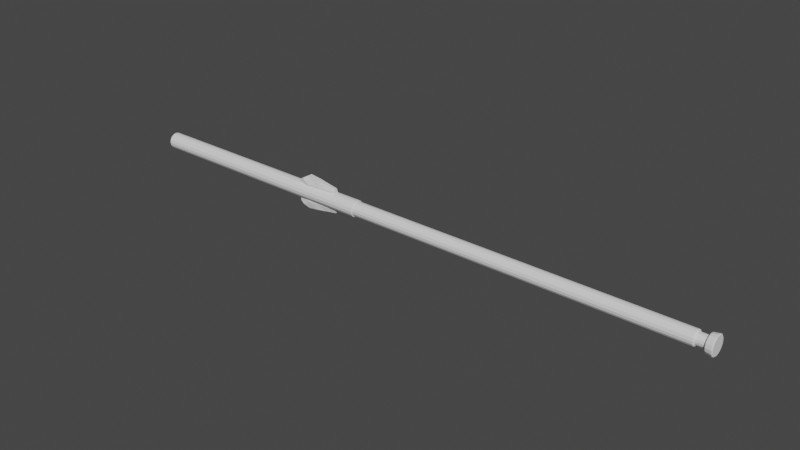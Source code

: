 # Source: grindermk4.blend  (saved by Blender 3.3.6; exported with 4.5.12 LTS)
import bpy
from mathutils import Matrix  # noqa: F401  (used for matrix-valued properties, if any)

bpy.ops.wm.read_factory_settings(use_empty=True)
scene = bpy.context.scene
scene.name = 'Scene'

# ---- collections
col_collection = bpy.data.collections.new('Collection'); scene.collection.children.link(col_collection)

# ---- world
world_world = bpy.data.worlds.new('World'); scene.world = world_world
world_world.use_nodes = True; world_world.node_tree.nodes.clear()
_N = world_world.node_tree.nodes; _L = world_world.node_tree.links
n0 = _N.new('ShaderNodeOutputWorld'); n0.name = 'World Output'; n0.location = (300, 300)
n1 = _N.new('ShaderNodeBackground'); n1.name = 'Background'; n1.location = (10, 300)
n1.inputs[0].default_value = (0.05088, 0.05088, 0.05088, 1.0)
_L.new(n1.outputs[0], n0.inputs[0])
n0.is_active_output = True
world_world.color = (0.05088, 0.05088, 0.05088)
world_world.use_sun_shadow = False
world_world.sun_shadow_jitter_overblur = 0.0

# ---- meshes
me_cylinder = bpy.data.meshes.new('Cylinder')
me_cylinder.from_pydata([(0.0, 1.0, -1.0), (-8.96e-09, 0.8863, 1.005), (0.3827, 0.9239, -1.0), (0.3392, 0.8189, 1.005), (0.7071, 0.7071, -1.0), (0.6267, 0.6267, 1.005), (0.9239, 0.3827, -1.0), (0.8189, 0.3392, 1.005), (1.0, 0.0, -1.0), (0.8863, 1.266e-09, 1.005), (0.9239, -0.3827, -1.0), (0.8189, -0.3392, 1.005), (0.7071, -0.7071, -1.0), (0.6267, -0.6267, 1.005), (0.3827, -0.9239, -1.0), (0.3392, -0.8189, 1.005), (0.0, -1.0, -1.0), (-8.96e-09, -0.8863, 1.005), (-0.3827, -0.9239, -1.0), (-0.3392, -0.8189, 1.005), (-0.7071, -0.7071, -1.0), (-0.6267, -0.6267, 1.005), (-0.9239, -0.3827, -1.0), (-0.8189, -0.3392, 1.005), (-1.0, 0.0, -1.0), (-0.8863, 1.266e-09, 1.005), (-0.9239, 0.3827, -1.0), (-0.8189, 0.3392, 1.005), (-0.7071, 0.7071, -1.0), (-0.6267, 0.6267, 1.005), (-0.3827, 0.9239, -1.0), (-0.3392, 0.8189, 1.005), (0.3827, 0.9239, 1.0), (0.0, 1.0, 1.0), (0.7071, 0.7071, 1.0), (0.9239, 0.3827, 1.0), (1.0, 0.0, 1.0), (0.9239, -0.3827, 1.0), (0.7071, -0.7071, 1.0), (0.3827, -0.9239, 1.0), (0.0, -1.0, 1.0), (-0.3827, -0.9239, 1.0), (-0.7071, -0.7071, 1.0), (-0.9239, -0.3827, 1.0), (-1.0, 0.0, 1.0), (-0.9239, 0.3827, 1.0), (-0.7071, 0.7071, 1.0), (-0.3827, 0.9239, 1.0)], [], [(0, 33, 32, 2), (2, 32, 34, 4), (4, 34, 35, 6), (6, 35, 36, 8), (8, 36, 37, 10), (10, 37, 38, 12), (12, 38, 39, 14), (14, 39, 40, 16), (16, 40, 41, 18), (18, 41, 42, 20), (20, 42, 43, 22), (22, 43, 44, 24), (24, 44, 45, 26), (26, 45, 46, 28), (3, 1, 31, 29, 27, 25, 23, 21, 19, 17, 15, 13, 11, 9, 7, 5), (28, 46, 47, 30), (30, 47, 33, 0), (0, 2, 4, 6, 8, 10, 12, 14, 16, 18, 20, 22, 24, 26, 28, 30), (1, 3, 32, 33), (3, 5, 34, 32), (5, 7, 35, 34), (7, 9, 36, 35), (9, 11, 37, 36), (11, 13, 38, 37), (13, 15, 39, 38), (15, 17, 40, 39), (17, 19, 41, 40), (19, 21, 42, 41), (21, 23, 43, 42), (23, 25, 44, 43), (25, 27, 45, 44), (27, 29, 46, 45), (29, 31, 47, 46), (31, 1, 33, 47)])
_uv = me_cylinder.uv_layers.new(name='UVMap')
_uv.uv.foreach_set('vector', [1.0, 0.5, 1.0, 1.0, 0.9375, 1.0, 0.9375, 0.5, 0.9375, 0.5, 0.9375, 1.0, 0.875, 1.0, 0.875, 0.5, 0.875, 0.5, 0.875, 1.0, 0.8125, 1.0, 0.8125, 0.5, 0.8125, 0.5, 0.8125, 1.0, 0.75, 1.0, 0.75, 0.5, 0.75, 0.5, 0.75, 1.0, 0.6875, 1.0, 0.6875, 0.5, 0.6875, 0.5, 0.6875, 1.0, 0.625, 1.0, 0.625, 0.5, 0.625, 0.5, 0.625, 1.0, 0.5625, 1.0, 0.5625, 0.5, 0.5625, 0.5, 0.5625, 1.0, 0.5, 1.0, 0.5, 0.5, 0.5, 0.5, 0.5, 1.0, 0.4375, 1.0, 0.4375, 0.5, 0.4375, 0.5, 0.4375, 1.0, 0.375, 1.0, 0.375, 0.5, 0.375, 0.5, 0.375, 1.0, 0.3125, 1.0, 0.3125, 0.5, 0.3125, 0.5, 0.3125, 1.0, 0.25, 1.0, 0.25, 0.5, 0.25, 0.5, 0.25, 1.0, 0.1875, 1.0, 0.1875, 0.5, 0.1875, 0.5, 0.1875, 1.0, 0.125, 1.0, 0.125, 0.5, 0.341, 0.4698, 0.25, 0.4879, 0.159, 0.4698, 0.08179, 0.4182, 0.03023, 0.341, 0.01212, 0.25, 0.03023, 0.159, 0.08179, 0.08179, 0.159, 0.03023, 0.25, 0.01212, 0.341, 0.03023, 0.4182, 0.08179, 0.4698, 0.159, 0.4879, 0.25, 0.4698, 0.341, 0.4182, 0.4182, 0.125, 0.5, 0.125, 1.0, 0.0625, 1.0, 0.0625, 0.5, 0.0625, 0.5, 0.0625, 1.0, 0.0, 1.0, 0.0, 0.5, 0.75, 0.49, 0.8418, 0.4717, 0.9197, 0.4197, 0.9717, 0.3418, 0.99, 0.25, 0.9717, 0.1582, 0.9197, 0.08029, 0.8418, 0.02827, 0.75, 0.01, 0.6582, 0.02827, 0.5803, 0.08029, 0.5283, 0.1582, 0.51, 0.25, 0.5283, 0.3418, 0.5803, 0.4197, 0.6582, 0.4717, 0.25, 0.4879, 0.341, 0.4698, 0.3418, 0.4717, 0.25, 0.49, 0.341, 0.4698, 0.4182, 0.4182, 0.4197, 0.4197, 0.3418, 0.4717, 0.4182, 0.4182, 0.4698, 0.341, 0.4717, 0.3418, 0.4197, 0.4197, 0.4698, 0.341, 0.4879, 0.25, 0.49, 0.25, 0.4717, 0.3418, 0.4879, 0.25, 0.4698, 0.159, 0.4717, 0.1582, 0.49, 0.25, 0.4698, 0.159, 0.4182, 0.08179, 0.4197, 0.08029, 0.4717, 0.1582, 0.4182, 0.08179, 0.341, 0.03023, 0.3418, 0.02827, 0.4197, 0.08029, 0.341, 0.03023, 0.25, 0.01212, 0.25, 0.01, 0.3418, 0.02827, 0.25, 0.01212, 0.159, 0.03023, 0.1582, 0.02827, 0.25, 0.01, 0.159, 0.03023, 0.08179, 0.08179, 0.08029, 0.08029, 0.1582, 0.02827, 0.08179, 0.08179, 0.03023, 0.159, 0.02827, 0.1582, 0.08029, 0.08029, 0.03023, 0.159, 0.01212, 0.25, 0.01, 0.25, 0.02827, 0.1582, 0.01212, 0.25, 0.03023, 0.341, 0.02827, 0.3418, 0.01, 0.25, 0.03023, 0.341, 0.08179, 0.4182, 0.08029, 0.4197, 0.02827, 0.3418, 0.08179, 0.4182, 0.159, 0.4698, 0.1582, 0.4717, 0.08029, 0.4197, 0.159, 0.4698, 0.25, 0.4879, 0.25, 0.49, 0.1582, 0.4717])
me_cylinder.update()
me_cylinder_001 = bpy.data.meshes.new('Cylinder.001')
me_cylinder_001.from_pydata([(0.0, 1.0, -1.0), (0.0, 1.0, 1.0), (0.3827, 0.9239, -1.0), (0.3827, 0.9239, 1.0), (0.7071, 0.7071, -1.0), (0.7071, 0.7071, 1.0), (0.9239, 0.3827, -1.0), (0.9239, 0.3827, 1.0), (1.0, 0.0, -1.0), (1.0, 0.0, 1.0), (0.9239, -0.3827, -1.0), (0.9239, -0.3827, 1.0), (0.7071, -0.7071, -1.0), (0.7071, -0.7071, 1.0), (0.3827, -0.9239, -1.0), (0.3827, -0.9239, 1.0), (0.0, -1.0, -1.0), (0.0, -1.0, 1.0), (-0.3827, -0.9239, -1.0), (-0.3827, -0.9239, 1.0), (-0.7071, -0.7071, -1.0), (-0.7071, -0.7071, 1.0), (-0.9239, -0.3827, -1.0), (-0.9239, -0.3827, 1.0), (-1.0, 0.0, -1.0), (-1.0, 0.0, 1.0), (-0.9239, 0.3827, -1.0), (-0.9239, 0.3827, 1.0), (-0.7071, 0.7071, -1.0), (-0.7071, 0.7071, 1.0), (-0.3827, 0.9239, -1.0), (-0.3827, 0.9239, 1.0)], [], [(0, 1, 3, 2), (2, 3, 5, 4), (4, 5, 7, 6), (6, 7, 9, 8), (8, 9, 11, 10), (10, 11, 13, 12), (12, 13, 15, 14), (14, 15, 17, 16), (16, 17, 19, 18), (18, 19, 21, 20), (20, 21, 23, 22), (22, 23, 25, 24), (24, 25, 27, 26), (26, 27, 29, 28), (3, 1, 31, 29, 27, 25, 23, 21, 19, 17, 15, 13, 11, 9, 7, 5), (28, 29, 31, 30), (30, 31, 1, 0), (0, 2, 4, 6, 8, 10, 12, 14, 16, 18, 20, 22, 24, 26, 28, 30)])
_uv = me_cylinder_001.uv_layers.new(name='UVMap')
_uv.uv.foreach_set('vector', [1.0, 0.5, 1.0, 1.0, 0.9375, 1.0, 0.9375, 0.5, 0.9375, 0.5, 0.9375, 1.0, 0.875, 1.0, 0.875, 0.5, 0.875, 0.5, 0.875, 1.0, 0.8125, 1.0, 0.8125, 0.5, 0.8125, 0.5, 0.8125, 1.0, 0.75, 1.0, 0.75, 0.5, 0.75, 0.5, 0.75, 1.0, 0.6875, 1.0, 0.6875, 0.5, 0.6875, 0.5, 0.6875, 1.0, 0.625, 1.0, 0.625, 0.5, 0.625, 0.5, 0.625, 1.0, 0.5625, 1.0, 0.5625, 0.5, 0.5625, 0.5, 0.5625, 1.0, 0.5, 1.0, 0.5, 0.5, 0.5, 0.5, 0.5, 1.0, 0.4375, 1.0, 0.4375, 0.5, 0.4375, 0.5, 0.4375, 1.0, 0.375, 1.0, 0.375, 0.5, 0.375, 0.5, 0.375, 1.0, 0.3125, 1.0, 0.3125, 0.5, 0.3125, 0.5, 0.3125, 1.0, 0.25, 1.0, 0.25, 0.5, 0.25, 0.5, 0.25, 1.0, 0.1875, 1.0, 0.1875, 0.5, 0.1875, 0.5, 0.1875, 1.0, 0.125, 1.0, 0.125, 0.5, 0.3418, 0.4717, 0.25, 0.49, 0.1582, 0.4717, 0.08029, 0.4197, 0.02827, 0.3418, 0.01, 0.25, 0.02827, 0.1582, 0.08029, 0.08029, 0.1582, 0.02827, 0.25, 0.01, 0.3418, 0.02827, 0.4197, 0.08029, 0.4717, 0.1582, 0.49, 0.25, 0.4717, 0.3418, 0.4197, 0.4197, 0.125, 0.5, 0.125, 1.0, 0.0625, 1.0, 0.0625, 0.5, 0.0625, 0.5, 0.0625, 1.0, 0.0, 1.0, 0.0, 0.5, 0.75, 0.49, 0.8418, 0.4717, 0.9197, 0.4197, 0.9717, 0.3418, 0.99, 0.25, 0.9717, 0.1582, 0.9197, 0.08029, 0.8418, 0.02827, 0.75, 0.01, 0.6582, 0.02827, 0.5803, 0.08029, 0.5283, 0.1582, 0.51, 0.25, 0.5283, 0.3418, 0.5803, 0.4197, 0.6582, 0.4717])
me_cylinder_001.update()
me_cylinder_002 = bpy.data.meshes.new('Cylinder.002')
me_cylinder_002.from_pydata([(0.0, 1.0, -1.0), (0.0, 1.0, 1.0), (0.3827, 0.9239, -1.0), (0.3827, 0.9239, 1.0), (0.7071, 0.7071, -1.0), (0.7071, 0.7071, 1.0), (0.9239, 0.3827, -1.0), (0.9239, 0.3827, 1.0), (1.0, 0.0, -1.0), (1.0, 0.0, 1.0), (0.9239, -0.3827, -1.0), (0.9239, -0.3827, 1.0), (0.7071, -0.7071, -1.0), (0.7071, -0.7071, 1.0), (0.3827, -0.9239, -1.0), (0.3827, -0.9239, 1.0), (0.0, -1.0, -1.0), (0.0, -1.0, 1.0), (-0.3827, -0.9239, -1.0), (-0.3827, -0.9239, 1.0), (-0.7071, -0.7071, -1.0), (-0.7071, -0.7071, 1.0), (-0.9239, -0.3827, -1.0), (-0.9239, -0.3827, 1.0), (-1.0, 0.0, -1.0), (-1.0, 0.0, 1.0), (-0.9239, 0.3827, -1.0), (-0.9239, 0.3827, 1.0), (-0.7071, 0.7071, -1.0), (-0.7071, 0.7071, 1.0), (-0.3827, 0.9239, -1.0), (-0.3827, 0.9239, 1.0)], [], [(0, 1, 3, 2), (2, 3, 5, 4), (4, 5, 7, 6), (6, 7, 9, 8), (8, 9, 11, 10), (10, 11, 13, 12), (12, 13, 15, 14), (14, 15, 17, 16), (16, 17, 19, 18), (18, 19, 21, 20), (20, 21, 23, 22), (22, 23, 25, 24), (24, 25, 27, 26), (26, 27, 29, 28), (3, 1, 31, 29, 27, 25, 23, 21, 19, 17, 15, 13, 11, 9, 7, 5), (28, 29, 31, 30), (30, 31, 1, 0), (0, 2, 4, 6, 8, 10, 12, 14, 16, 18, 20, 22, 24, 26, 28, 30)])
_uv = me_cylinder_002.uv_layers.new(name='UVMap')
_uv.uv.foreach_set('vector', [1.0, 0.5, 1.0, 1.0, 0.9375, 1.0, 0.9375, 0.5, 0.9375, 0.5, 0.9375, 1.0, 0.875, 1.0, 0.875, 0.5, 0.875, 0.5, 0.875, 1.0, 0.8125, 1.0, 0.8125, 0.5, 0.8125, 0.5, 0.8125, 1.0, 0.75, 1.0, 0.75, 0.5, 0.75, 0.5, 0.75, 1.0, 0.6875, 1.0, 0.6875, 0.5, 0.6875, 0.5, 0.6875, 1.0, 0.625, 1.0, 0.625, 0.5, 0.625, 0.5, 0.625, 1.0, 0.5625, 1.0, 0.5625, 0.5, 0.5625, 0.5, 0.5625, 1.0, 0.5, 1.0, 0.5, 0.5, 0.5, 0.5, 0.5, 1.0, 0.4375, 1.0, 0.4375, 0.5, 0.4375, 0.5, 0.4375, 1.0, 0.375, 1.0, 0.375, 0.5, 0.375, 0.5, 0.375, 1.0, 0.3125, 1.0, 0.3125, 0.5, 0.3125, 0.5, 0.3125, 1.0, 0.25, 1.0, 0.25, 0.5, 0.25, 0.5, 0.25, 1.0, 0.1875, 1.0, 0.1875, 0.5, 0.1875, 0.5, 0.1875, 1.0, 0.125, 1.0, 0.125, 0.5, 0.3418, 0.4717, 0.25, 0.49, 0.1582, 0.4717, 0.08029, 0.4197, 0.02827, 0.3418, 0.01, 0.25, 0.02827, 0.1582, 0.08029, 0.08029, 0.1582, 0.02827, 0.25, 0.01, 0.3418, 0.02827, 0.4197, 0.08029, 0.4717, 0.1582, 0.49, 0.25, 0.4717, 0.3418, 0.4197, 0.4197, 0.125, 0.5, 0.125, 1.0, 0.0625, 1.0, 0.0625, 0.5, 0.0625, 0.5, 0.0625, 1.0, 0.0, 1.0, 0.0, 0.5, 0.75, 0.49, 0.8418, 0.4717, 0.9197, 0.4197, 0.9717, 0.3418, 0.99, 0.25, 0.9717, 0.1582, 0.9197, 0.08029, 0.8418, 0.02827, 0.75, 0.01, 0.6582, 0.02827, 0.5803, 0.08029, 0.5283, 0.1582, 0.51, 0.25, 0.5283, 0.3418, 0.5803, 0.4197, 0.6582, 0.4717])
me_cylinder_002.update()
me_cylinder_003 = bpy.data.meshes.new('Cylinder.003')
me_cylinder_003.from_pydata([(3.307e-09, 0.906, -1.226), (-5.965e-10, 1.022, 1.226), (0.3467, 0.837, -1.226), (0.3912, 0.9445, 1.226), (0.6406, 0.6406, -1.226), (0.7229, 0.7229, 1.226), (0.837, 0.3467, -1.226), (0.9445, 0.3912, 1.226), (0.906, 0.0, -1.226), (1.022, 5.813e-10, 1.226), (0.837, -0.3467, -1.226), (0.9445, -0.3912, 1.226), (0.6406, -0.6406, -1.226), (0.7229, -0.7229, 1.226), (0.3467, -0.837, -1.226), (0.3912, -0.9445, 1.226), (3.307e-09, -0.906, -1.226), (-5.965e-10, -1.022, 1.226), (-0.3467, -0.837, -1.226), (-0.3912, -0.9445, 1.226), (-0.6406, -0.6406, -1.226), (-0.7229, -0.7229, 1.226), (-0.837, -0.3467, -1.226), (-0.9445, -0.3912, 1.226), (-0.906, 0.0, -1.226), (-1.022, 5.813e-10, 1.226), (-0.837, 0.3467, -1.226), (-0.9445, 0.3912, 1.226), (-0.6406, 0.6406, -1.226), (-0.7229, 0.7229, 1.226), (-0.3467, 0.837, -1.226), (-0.3912, 0.9445, 1.226), (0.0, 1.0, -1.0), (0.3827, 0.9239, -1.0), (0.4272, 1.031, 1.0), (1.996e-09, 1.116, 1.0), (0.7071, 0.7071, -1.0), (0.7894, 0.7894, 1.0), (0.9239, 0.3827, -1.0), (1.031, 0.4272, 1.0), (1.0, 0.0, -1.0), (1.116, 5.813e-10, 1.0), (0.9239, -0.3827, -1.0), (1.031, -0.4272, 1.0), (0.7071, -0.7071, -1.0), (0.7894, -0.7894, 1.0), (0.3827, -0.9239, -1.0), (0.4272, -1.031, 1.0), (0.0, -1.0, -1.0), (1.996e-09, -1.116, 1.0), (-0.3827, -0.9239, -1.0), (-0.4272, -1.031, 1.0), (-0.7071, -0.7071, -1.0), (-0.7894, -0.7894, 1.0), (-0.9239, -0.3827, -1.0), (-1.031, -0.4272, 1.0), (-1.0, 0.0, -1.0), (-1.116, 5.813e-10, 1.0), (-0.9239, 0.3827, -1.0), (-1.031, 0.4272, 1.0), (-0.7071, 0.7071, -1.0), (-0.7894, 0.7894, 1.0), (-0.3827, 0.9239, -1.0), (-0.4272, 1.031, 1.0)], [], [(32, 35, 34, 33), (33, 34, 37, 36), (36, 37, 39, 38), (38, 39, 41, 40), (40, 41, 43, 42), (42, 43, 45, 44), (44, 45, 47, 46), (46, 47, 49, 48), (48, 49, 51, 50), (50, 51, 53, 52), (52, 53, 55, 54), (54, 55, 57, 56), (56, 57, 59, 58), (58, 59, 61, 60), (3, 1, 31, 29, 27, 25, 23, 21, 19, 17, 15, 13, 11, 9, 7, 5), (60, 61, 63, 62), (62, 63, 35, 32), (0, 2, 4, 6, 8, 10, 12, 14, 16, 18, 20, 22, 24, 26, 28, 30), (2, 0, 32, 33), (1, 3, 34, 35), (4, 2, 33, 36), (3, 5, 37, 34), (6, 4, 36, 38), (5, 7, 39, 37), (8, 6, 38, 40), (7, 9, 41, 39), (10, 8, 40, 42), (9, 11, 43, 41), (12, 10, 42, 44), (11, 13, 45, 43), (14, 12, 44, 46), (13, 15, 47, 45), (16, 14, 46, 48), (15, 17, 49, 47), (18, 16, 48, 50), (17, 19, 51, 49), (20, 18, 50, 52), (19, 21, 53, 51), (22, 20, 52, 54), (21, 23, 55, 53), (24, 22, 54, 56), (23, 25, 57, 55), (26, 24, 56, 58), (25, 27, 59, 57), (28, 26, 58, 60), (27, 29, 61, 59), (30, 28, 60, 62), (29, 31, 63, 61), (0, 30, 62, 32), (31, 1, 35, 63)])
_uv = me_cylinder_003.uv_layers.new(name='UVMap')
_uv.uv.foreach_set('vector', [1.0, 0.5, 1.0, 1.0, 0.9375, 1.0, 0.9375, 0.5, 0.9375, 0.5, 0.9375, 1.0, 0.875, 1.0, 0.875, 0.5, 0.875, 0.5, 0.875, 1.0, 0.8125, 1.0, 0.8125, 0.5, 0.8125, 0.5, 0.8125, 1.0, 0.75, 1.0, 0.75, 0.5, 0.75, 0.5, 0.75, 1.0, 0.6875, 1.0, 0.6875, 0.5, 0.6875, 0.5, 0.6875, 1.0, 0.625, 1.0, 0.625, 0.5, 0.625, 0.5, 0.625, 1.0, 0.5625, 1.0, 0.5625, 0.5, 0.5625, 0.5, 0.5625, 1.0, 0.5, 1.0, 0.5, 0.5, 0.5, 0.5, 0.5, 1.0, 0.4375, 1.0, 0.4375, 0.5, 0.4375, 0.5, 0.4375, 1.0, 0.375, 1.0, 0.375, 0.5, 0.375, 0.5, 0.375, 1.0, 0.3125, 1.0, 0.3125, 0.5, 0.3125, 0.5, 0.3125, 1.0, 0.25, 1.0, 0.25, 0.5, 0.25, 0.5, 0.25, 1.0, 0.1875, 1.0, 0.1875, 0.5, 0.1875, 0.5, 0.1875, 1.0, 0.125, 1.0, 0.125, 0.5, 0.3341, 0.4531, 0.25, 0.4698, 0.1659, 0.4531, 0.09459, 0.4054, 0.04695, 0.3341, 0.03022, 0.25, 0.04695, 0.1659, 0.09459, 0.09459, 0.1659, 0.04695, 0.25, 0.03022, 0.3341, 0.04695, 0.4054, 0.09459, 0.4531, 0.1659, 0.4698, 0.25, 0.4531, 0.3341, 0.4054, 0.4054, 0.125, 0.5, 0.125, 1.0, 0.0625, 1.0, 0.0625, 0.5, 0.0625, 0.5, 0.0625, 1.0, 0.0, 1.0, 0.0, 0.5, 0.75, 0.4674, 0.8332, 0.4509, 0.9037, 0.4037, 0.9509, 0.3332, 0.9674, 0.25, 0.9509, 0.1668, 0.9037, 0.09625, 0.8332, 0.04912, 0.75, 0.03257, 0.6668, 0.04912, 0.5963, 0.09625, 0.5491, 0.1668, 0.5326, 0.25, 0.5491, 0.3332, 0.5963, 0.4037, 0.6668, 0.4509, 0.8332, 0.4509, 0.75, 0.4674, 0.75, 0.49, 0.8418, 0.4717, 0.25, 0.4698, 0.3341, 0.4531, 0.3418, 0.4717, 0.25, 0.49, 0.9037, 0.4037, 0.8332, 0.4509, 0.8418, 0.4717, 0.9197, 0.4197, 0.3341, 0.4531, 0.4054, 0.4054, 0.4197, 0.4197, 0.3418, 0.4717, 0.9509, 0.3332, 0.9037, 0.4037, 0.9197, 0.4197, 0.9717, 0.3418, 0.4054, 0.4054, 0.4531, 0.3341, 0.4717, 0.3418, 0.4197, 0.4197, 0.9674, 0.25, 0.9509, 0.3332, 0.9717, 0.3418, 0.99, 0.25, 0.4531, 0.3341, 0.4698, 0.25, 0.49, 0.25, 0.4717, 0.3418, 0.9509, 0.1668, 0.9674, 0.25, 0.99, 0.25, 0.9717, 0.1582, 0.4698, 0.25, 0.4531, 0.1659, 0.4717, 0.1582, 0.49, 0.25, 0.9037, 0.09625, 0.9509, 0.1668, 0.9717, 0.1582, 0.9197, 0.08029, 0.4531, 0.1659, 0.4054, 0.09459, 0.4197, 0.08029, 0.4717, 0.1582, 0.8332, 0.04912, 0.9037, 0.09625, 0.9197, 0.08029, 0.8418, 0.02827, 0.4054, 0.09459, 0.3341, 0.04695, 0.3418, 0.02827, 0.4197, 0.08029, 0.75, 0.03257, 0.8332, 0.04912, 0.8418, 0.02827, 0.75, 0.01, 0.3341, 0.04695, 0.25, 0.03022, 0.25, 0.01, 0.3418, 0.02827, 0.6668, 0.04912, 0.75, 0.03257, 0.75, 0.01, 0.6582, 0.02827, 0.25, 0.03022, 0.1659, 0.04695, 0.1582, 0.02827, 0.25, 0.01, 0.5963, 0.09625, 0.6668, 0.04912, 0.6582, 0.02827, 0.5803, 0.08029, 0.1659, 0.04695, 0.09459, 0.09459, 0.08029, 0.08029, 0.1582, 0.02827, 0.5491, 0.1668, 0.5963, 0.09625, 0.5803, 0.08029, 0.5283, 0.1582, 0.09459, 0.09459, 0.04695, 0.1659, 0.02827, 0.1582, 0.08029, 0.08029, 0.5326, 0.25, 0.5491, 0.1668, 0.5283, 0.1582, 0.51, 0.25, 0.04695, 0.1659, 0.03022, 0.25, 0.01, 0.25, 0.02827, 0.1582, 0.5491, 0.3332, 0.5326, 0.25, 0.51, 0.25, 0.5283, 0.3418, 0.03022, 0.25, 0.04695, 0.3341, 0.02827, 0.3418, 0.01, 0.25, 0.5963, 0.4037, 0.5491, 0.3332, 0.5283, 0.3418, 0.5803, 0.4197, 0.04695, 0.3341, 0.09459, 0.4054, 0.08029, 0.4197, 0.02827, 0.3418, 0.6668, 0.4509, 0.5963, 0.4037, 0.5803, 0.4197, 0.6582, 0.4717, 0.09459, 0.4054, 0.1659, 0.4531, 0.1582, 0.4717, 0.08029, 0.4197, 0.75, 0.4674, 0.6668, 0.4509, 0.6582, 0.4717, 0.75, 0.49, 0.1659, 0.4531, 0.25, 0.4698, 0.25, 0.49, 0.1582, 0.4717])
me_cylinder_003.update()
me_cube_001 = bpy.data.meshes.new('Cube.001')
me_cube_001.from_pydata([(-1.0, -0.5889, -0.6963), (-0.7619, -0.8878, 0.07155), (-1.0, 0.5889, -0.6963), (-0.7619, 0.8878, 0.07155), (1.0, -0.4425, -0.6963), (0.9943, -0.245, -0.04099), (1.0, 0.4425, -0.6963), (0.9943, 0.245, -0.04099), (1.525e-08, 0.7683, -0.6963), (0.0019, 0.6105, 0.2648), (1.525e-08, -0.7683, -0.6963), (0.0019, -0.6105, 0.2648), (-0.5, 0.8787, -0.6963), (-0.4943, -0.5027, 0.4545), (-0.4943, 0.5027, 0.4545), (-0.5, -0.8787, -0.6963), (0.5042, 0.4155, 0.11), (0.5062, -0.657, -0.6963), (0.5062, 0.657, -0.6963), (0.5042, -0.4155, 0.11), (-0.9398, -0.6702, -0.1827), (-0.9398, 0.6702, -0.1827), (1.0, 0.4775, -0.4114), (1.0, -0.4775, -0.4114), (1.496e-08, -0.8292, -0.4114), (1.496e-08, 0.8292, -0.4114), (-0.5, 0.9483, -0.4114), (-0.5, -0.9483, -0.4114), (0.5062, -0.7091, -0.4114), (0.5062, 0.7091, -0.4114), (-1.0, 6.603e-09, -0.6963), (-0.7619, 9.599e-08, 0.07155), (1.0, 1.017e-08, -0.6963), (0.9943, 3.238e-08, -0.04099), (0.0019, -1.696e-08, 0.2648), (1.525e-08, -2.282e-09, -0.6963), (-0.5, -1.71e-10, -0.6963), (-0.4943, -4.083e-08, 0.4545), (0.5042, 2.16e-08, 0.11), (0.5062, 3.872e-09, -0.6963), (1.0, 1.025e-08, -0.4114), (-0.9398, 3.154e-08, -0.1827), (-1.0, -0.2944, -0.6963), (0.9943, -0.1225, -0.04099), (0.0019, -0.3053, 0.2648), (1.525e-08, -0.3841, -0.6963), (-0.5, -0.4393, -0.6963), (-0.4943, -0.2513, 0.4545), (0.5042, -0.2077, 0.11), (0.5062, -0.3285, -0.6963), (1.0, -0.2388, -0.4114), (-0.7619, -0.4439, 0.07155), (1.0, -0.2212, -0.6963), (-0.9398, -0.3351, -0.1827), (-0.7619, 0.4439, 0.07155), (1.0, 0.2212, -0.6963), (-0.9398, 0.3351, -0.1827), (-1.0, 0.2944, -0.6963), (0.9943, 0.1225, -0.04099), (0.0019, 0.3053, 0.2648), (1.525e-08, 0.3841, -0.6963), (-0.5, 0.4393, -0.6963), (-0.4943, 0.2513, 0.4545), (0.5042, 0.2077, 0.11), (0.5062, 0.3285, -0.6963), (1.0, 0.2388, -0.4114)], [], [(56, 54, 3, 21), (29, 16, 7, 22), (50, 43, 5, 23), (27, 13, 1, 20), (49, 52, 4, 17), (47, 51, 1, 13), (48, 44, 11, 19), (46, 45, 10, 15), (28, 19, 11, 24), (26, 14, 9, 25), (21, 3, 14, 26), (42, 46, 15, 0), (44, 47, 13, 11), (24, 11, 13, 27), (23, 5, 19, 28), (43, 48, 19, 5), (45, 49, 17, 10), (25, 9, 16, 29), (8, 25, 29, 18), (4, 23, 28, 17), (10, 24, 27, 15), (2, 21, 26, 12), (12, 26, 25, 8), (17, 28, 24, 10), (15, 27, 20, 0), (52, 50, 23, 4), (18, 29, 22, 6), (57, 56, 21, 2), (42, 53, 41, 30), (55, 65, 40, 32), (60, 64, 39, 35), (58, 63, 38, 33), (59, 62, 37, 34), (57, 61, 36, 30), (61, 60, 35, 36), (63, 59, 34, 38), (62, 54, 31, 37), (64, 55, 32, 39), (65, 58, 33, 40), (53, 51, 31, 41), (20, 1, 51, 53), (0, 20, 53, 42), (32, 40, 50, 52), (35, 39, 49, 45), (33, 38, 48, 43), (34, 37, 47, 44), (30, 36, 46, 42), (36, 35, 45, 46), (38, 34, 44, 48), (37, 31, 51, 47), (39, 32, 52, 49), (40, 33, 43, 50), (22, 7, 58, 65), (18, 6, 55, 64), (14, 3, 54, 62), (16, 9, 59, 63), (12, 8, 60, 61), (2, 12, 61, 57), (9, 14, 62, 59), (7, 16, 63, 58), (8, 18, 64, 60), (6, 22, 65, 55), (30, 41, 56, 57), (41, 31, 54, 56)])
_uv = me_cube_001.uv_layers.new(name='UVMap')
_uv.uv.foreach_set('vector', [0.5, 0.1875, 0.625, 0.1875, 0.625, 0.25, 0.5, 0.25, 0.5, 0.4383, 0.625, 0.4383, 0.625, 0.5, 0.5, 0.5, 0.5, 0.6875, 0.625, 0.6875, 0.625, 0.75, 0.5, 0.75, 0.5, 0.9375, 0.625, 0.9375, 0.625, 1.0, 0.5, 1.0, 0.3133, 0.6875, 0.375, 0.6875, 0.375, 0.75, 0.3133, 0.75, 0.8125, 0.6875, 0.875, 0.6875, 0.875, 0.75, 0.8125, 0.75, 0.6867, 0.6875, 0.75, 0.6875, 0.75, 0.75, 0.6867, 0.75, 0.1875, 0.6875, 0.25, 0.6875, 0.25, 0.75, 0.1875, 0.75, 0.5, 0.8117, 0.625, 0.8117, 0.625, 0.875, 0.5, 0.875, 0.5, 0.3125, 0.625, 0.3125, 0.625, 0.375, 0.5, 0.375, 0.5, 0.25, 0.625, 0.25, 0.625, 0.3125, 0.5, 0.3125, 0.125, 0.6875, 0.1875, 0.6875, 0.1875, 0.75, 0.125, 0.75, 0.75, 0.6875, 0.8125, 0.6875, 0.8125, 0.75, 0.75, 0.75, 0.5, 0.875, 0.625, 0.875, 0.625, 0.9375, 0.5, 0.9375, 0.5, 0.75, 0.625, 0.75, 0.625, 0.8117, 0.5, 0.8117, 0.625, 0.6875, 0.6867, 0.6875, 0.6867, 0.75, 0.625, 0.75, 0.25, 0.6875, 0.3133, 0.6875, 0.3133, 0.75, 0.25, 0.75, 0.5, 0.375, 0.625, 0.375, 0.625, 0.4383, 0.5, 0.4383, 0.375, 0.375, 0.5, 0.375, 0.5, 0.4383, 0.375, 0.4383, 0.375, 0.75, 0.5, 0.75, 0.5, 0.8117, 0.375, 0.8117, 0.375, 0.875, 0.5, 0.875, 0.5, 0.9375, 0.375, 0.9375, 0.375, 0.25, 0.5, 0.25, 0.5, 0.3125, 0.375, 0.3125, 0.375, 0.3125, 0.5, 0.3125, 0.5, 0.375, 0.375, 0.375, 0.375, 0.8117, 0.5, 0.8117, 0.5, 0.875, 0.375, 0.875, 0.375, 0.9375, 0.5, 0.9375, 0.5, 1.0, 0.375, 1.0, 0.375, 0.6875, 0.5, 0.6875, 0.5, 0.75, 0.375, 0.75, 0.375, 0.4383, 0.5, 0.4383, 0.5, 0.5, 0.375, 0.5, 0.375, 0.1875, 0.5, 0.1875, 0.5, 0.25, 0.375, 0.25, 0.375, 0.0625, 0.5, 0.0625, 0.5, 0.125, 0.375, 0.125, 0.375, 0.5625, 0.5, 0.5625, 0.5, 0.625, 0.375, 0.625, 0.25, 0.5625, 0.3133, 0.5625, 0.3133, 0.625, 0.25, 0.625, 0.625, 0.5625, 0.6867, 0.5625, 0.6867, 0.625, 0.625, 0.625, 0.75, 0.5625, 0.8125, 0.5625, 0.8125, 0.625, 0.75, 0.625, 0.125, 0.5625, 0.1875, 0.5625, 0.1875, 0.625, 0.125, 0.625, 0.1875, 0.5625, 0.25, 0.5625, 0.25, 0.625, 0.1875, 0.625, 0.6867, 0.5625, 0.75, 0.5625, 0.75, 0.625, 0.6867, 0.625, 0.8125, 0.5625, 0.875, 0.5625, 0.875, 0.625, 0.8125, 0.625, 0.3133, 0.5625, 0.375, 0.5625, 0.375, 0.625, 0.3133, 0.625, 0.5, 0.5625, 0.625, 0.5625, 0.625, 0.625, 0.5, 0.625, 0.5, 0.0625, 0.625, 0.0625, 0.625, 0.125, 0.5, 0.125, 0.5, 0.0, 0.625, 0.0, 0.625, 0.0625, 0.5, 0.0625, 0.375, 0.0, 0.5, 0.0, 0.5, 0.0625, 0.375, 0.0625, 0.375, 0.625, 0.5, 0.625, 0.5, 0.6875, 0.375, 0.6875, 0.25, 0.625, 0.3133, 0.625, 0.3133, 0.6875, 0.25, 0.6875, 0.625, 0.625, 0.6867, 0.625, 0.6867, 0.6875, 0.625, 0.6875, 0.75, 0.625, 0.8125, 0.625, 0.8125, 0.6875, 0.75, 0.6875, 0.125, 0.625, 0.1875, 0.625, 0.1875, 0.6875, 0.125, 0.6875, 0.1875, 0.625, 0.25, 0.625, 0.25, 0.6875, 0.1875, 0.6875, 0.6867, 0.625, 0.75, 0.625, 0.75, 0.6875, 0.6867, 0.6875, 0.8125, 0.625, 0.875, 0.625, 0.875, 0.6875, 0.8125, 0.6875, 0.3133, 0.625, 0.375, 0.625, 0.375, 0.6875, 0.3133, 0.6875, 0.5, 0.625, 0.625, 0.625, 0.625, 0.6875, 0.5, 0.6875, 0.5, 0.5, 0.625, 0.5, 0.625, 0.5625, 0.5, 0.5625, 0.3133, 0.5, 0.375, 0.5, 0.375, 0.5625, 0.3133, 0.5625, 0.8125, 0.5, 0.875, 0.5, 0.875, 0.5625, 0.8125, 0.5625, 0.6867, 0.5, 0.75, 0.5, 0.75, 0.5625, 0.6867, 0.5625, 0.1875, 0.5, 0.25, 0.5, 0.25, 0.5625, 0.1875, 0.5625, 0.125, 0.5, 0.1875, 0.5, 0.1875, 0.5625, 0.125, 0.5625, 0.75, 0.5, 0.8125, 0.5, 0.8125, 0.5625, 0.75, 0.5625, 0.625, 0.5, 0.6867, 0.5, 0.6867, 0.5625, 0.625, 0.5625, 0.25, 0.5, 0.3133, 0.5, 0.3133, 0.5625, 0.25, 0.5625, 0.375, 0.5, 0.5, 0.5, 0.5, 0.5625, 0.375, 0.5625, 0.375, 0.125, 0.5, 0.125, 0.5, 0.1875, 0.375, 0.1875, 0.5, 0.125, 0.625, 0.125, 0.625, 0.1875, 0.5, 0.1875])
me_cube_001.update()
me_cube_002 = bpy.data.meshes.new('Cube.002')
me_cube_002.from_pydata([(-1.0, -0.5889, -0.6963), (-0.7619, -0.8878, 0.07155), (-1.0, 0.5889, -0.6963), (-0.7619, 0.8878, 0.07155), (1.0, -0.4425, -0.6963), (0.9943, -0.245, -0.04099), (1.0, 0.4425, -0.6963), (0.9943, 0.245, -0.04099), (1.525e-08, 0.7683, -0.6963), (0.0019, 0.6105, 0.2648), (1.525e-08, -0.7683, -0.6963), (0.0019, -0.6105, 0.2648), (-0.5, 0.8787, -0.6963), (-0.4943, -0.5027, 0.4545), (-0.4943, 0.5027, 0.4545), (-0.5, -0.8787, -0.6963), (0.5042, 0.4155, 0.11), (0.5062, -0.657, -0.6963), (0.5062, 0.657, -0.6963), (0.5042, -0.4155, 0.11), (-0.9398, -0.6702, -0.1827), (-0.9398, 0.6702, -0.1827), (1.0, 0.4775, -0.4114), (1.0, -0.4775, -0.4114), (1.496e-08, -0.8292, -0.4114), (1.496e-08, 0.8292, -0.4114), (-0.5, 0.9483, -0.4114), (-0.5, -0.9483, -0.4114), (0.5062, -0.7091, -0.4114), (0.5062, 0.7091, -0.4114), (-1.0, 6.603e-09, -0.6963), (-0.7619, 9.599e-08, 0.07155), (1.0, 1.017e-08, -0.6963), (0.9943, 3.238e-08, -0.04099), (0.0019, -1.696e-08, 0.2648), (1.525e-08, -2.282e-09, -0.6963), (-0.5, -1.71e-10, -0.6963), (-0.4943, -4.083e-08, 0.4545), (0.5042, 2.16e-08, 0.11), (0.5062, 3.872e-09, -0.6963), (1.0, 1.025e-08, -0.4114), (-0.9398, 3.154e-08, -0.1827), (-1.0, -0.2944, -0.6963), (0.9943, -0.1225, -0.04099), (0.0019, -0.3053, 0.2648), (1.525e-08, -0.3841, -0.6963), (-0.5, -0.4393, -0.6963), (-0.4943, -0.2513, 0.4545), (0.5042, -0.2077, 0.11), (0.5062, -0.3285, -0.6963), (1.0, -0.2388, -0.4114), (-0.7619, -0.4439, 0.07155), (1.0, -0.2212, -0.6963), (-0.9398, -0.3351, -0.1827), (-0.7619, 0.4439, 0.07155), (1.0, 0.2212, -0.6963), (-0.9398, 0.3351, -0.1827), (-1.0, 0.2944, -0.6963), (0.9943, 0.1225, -0.04099), (0.0019, 0.3053, 0.2648), (1.525e-08, 0.3841, -0.6963), (-0.5, 0.4393, -0.6963), (-0.4943, 0.2513, 0.4545), (0.5042, 0.2077, 0.11), (0.5062, 0.3285, -0.6963), (1.0, 0.2388, -0.4114)], [], [(56, 54, 3, 21), (29, 16, 7, 22), (50, 43, 5, 23), (27, 13, 1, 20), (49, 52, 4, 17), (47, 51, 1, 13), (48, 44, 11, 19), (46, 45, 10, 15), (28, 19, 11, 24), (26, 14, 9, 25), (21, 3, 14, 26), (42, 46, 15, 0), (44, 47, 13, 11), (24, 11, 13, 27), (23, 5, 19, 28), (43, 48, 19, 5), (45, 49, 17, 10), (25, 9, 16, 29), (8, 25, 29, 18), (4, 23, 28, 17), (10, 24, 27, 15), (2, 21, 26, 12), (12, 26, 25, 8), (17, 28, 24, 10), (15, 27, 20, 0), (52, 50, 23, 4), (18, 29, 22, 6), (57, 56, 21, 2), (42, 53, 41, 30), (55, 65, 40, 32), (60, 64, 39, 35), (58, 63, 38, 33), (59, 62, 37, 34), (57, 61, 36, 30), (61, 60, 35, 36), (63, 59, 34, 38), (62, 54, 31, 37), (64, 55, 32, 39), (65, 58, 33, 40), (53, 51, 31, 41), (20, 1, 51, 53), (0, 20, 53, 42), (32, 40, 50, 52), (35, 39, 49, 45), (33, 38, 48, 43), (34, 37, 47, 44), (30, 36, 46, 42), (36, 35, 45, 46), (38, 34, 44, 48), (37, 31, 51, 47), (39, 32, 52, 49), (40, 33, 43, 50), (22, 7, 58, 65), (18, 6, 55, 64), (14, 3, 54, 62), (16, 9, 59, 63), (12, 8, 60, 61), (2, 12, 61, 57), (9, 14, 62, 59), (7, 16, 63, 58), (8, 18, 64, 60), (6, 22, 65, 55), (30, 41, 56, 57), (41, 31, 54, 56)])
_uv = me_cube_002.uv_layers.new(name='UVMap')
_uv.uv.foreach_set('vector', [0.5, 0.1875, 0.625, 0.1875, 0.625, 0.25, 0.5, 0.25, 0.5, 0.4383, 0.625, 0.4383, 0.625, 0.5, 0.5, 0.5, 0.5, 0.6875, 0.625, 0.6875, 0.625, 0.75, 0.5, 0.75, 0.5, 0.9375, 0.625, 0.9375, 0.625, 1.0, 0.5, 1.0, 0.3133, 0.6875, 0.375, 0.6875, 0.375, 0.75, 0.3133, 0.75, 0.8125, 0.6875, 0.875, 0.6875, 0.875, 0.75, 0.8125, 0.75, 0.6867, 0.6875, 0.75, 0.6875, 0.75, 0.75, 0.6867, 0.75, 0.1875, 0.6875, 0.25, 0.6875, 0.25, 0.75, 0.1875, 0.75, 0.5, 0.8117, 0.625, 0.8117, 0.625, 0.875, 0.5, 0.875, 0.5, 0.3125, 0.625, 0.3125, 0.625, 0.375, 0.5, 0.375, 0.5, 0.25, 0.625, 0.25, 0.625, 0.3125, 0.5, 0.3125, 0.125, 0.6875, 0.1875, 0.6875, 0.1875, 0.75, 0.125, 0.75, 0.75, 0.6875, 0.8125, 0.6875, 0.8125, 0.75, 0.75, 0.75, 0.5, 0.875, 0.625, 0.875, 0.625, 0.9375, 0.5, 0.9375, 0.5, 0.75, 0.625, 0.75, 0.625, 0.8117, 0.5, 0.8117, 0.625, 0.6875, 0.6867, 0.6875, 0.6867, 0.75, 0.625, 0.75, 0.25, 0.6875, 0.3133, 0.6875, 0.3133, 0.75, 0.25, 0.75, 0.5, 0.375, 0.625, 0.375, 0.625, 0.4383, 0.5, 0.4383, 0.375, 0.375, 0.5, 0.375, 0.5, 0.4383, 0.375, 0.4383, 0.375, 0.75, 0.5, 0.75, 0.5, 0.8117, 0.375, 0.8117, 0.375, 0.875, 0.5, 0.875, 0.5, 0.9375, 0.375, 0.9375, 0.375, 0.25, 0.5, 0.25, 0.5, 0.3125, 0.375, 0.3125, 0.375, 0.3125, 0.5, 0.3125, 0.5, 0.375, 0.375, 0.375, 0.375, 0.8117, 0.5, 0.8117, 0.5, 0.875, 0.375, 0.875, 0.375, 0.9375, 0.5, 0.9375, 0.5, 1.0, 0.375, 1.0, 0.375, 0.6875, 0.5, 0.6875, 0.5, 0.75, 0.375, 0.75, 0.375, 0.4383, 0.5, 0.4383, 0.5, 0.5, 0.375, 0.5, 0.375, 0.1875, 0.5, 0.1875, 0.5, 0.25, 0.375, 0.25, 0.375, 0.0625, 0.5, 0.0625, 0.5, 0.125, 0.375, 0.125, 0.375, 0.5625, 0.5, 0.5625, 0.5, 0.625, 0.375, 0.625, 0.25, 0.5625, 0.3133, 0.5625, 0.3133, 0.625, 0.25, 0.625, 0.625, 0.5625, 0.6867, 0.5625, 0.6867, 0.625, 0.625, 0.625, 0.75, 0.5625, 0.8125, 0.5625, 0.8125, 0.625, 0.75, 0.625, 0.125, 0.5625, 0.1875, 0.5625, 0.1875, 0.625, 0.125, 0.625, 0.1875, 0.5625, 0.25, 0.5625, 0.25, 0.625, 0.1875, 0.625, 0.6867, 0.5625, 0.75, 0.5625, 0.75, 0.625, 0.6867, 0.625, 0.8125, 0.5625, 0.875, 0.5625, 0.875, 0.625, 0.8125, 0.625, 0.3133, 0.5625, 0.375, 0.5625, 0.375, 0.625, 0.3133, 0.625, 0.5, 0.5625, 0.625, 0.5625, 0.625, 0.625, 0.5, 0.625, 0.5, 0.0625, 0.625, 0.0625, 0.625, 0.125, 0.5, 0.125, 0.5, 0.0, 0.625, 0.0, 0.625, 0.0625, 0.5, 0.0625, 0.375, 0.0, 0.5, 0.0, 0.5, 0.0625, 0.375, 0.0625, 0.375, 0.625, 0.5, 0.625, 0.5, 0.6875, 0.375, 0.6875, 0.25, 0.625, 0.3133, 0.625, 0.3133, 0.6875, 0.25, 0.6875, 0.625, 0.625, 0.6867, 0.625, 0.6867, 0.6875, 0.625, 0.6875, 0.75, 0.625, 0.8125, 0.625, 0.8125, 0.6875, 0.75, 0.6875, 0.125, 0.625, 0.1875, 0.625, 0.1875, 0.6875, 0.125, 0.6875, 0.1875, 0.625, 0.25, 0.625, 0.25, 0.6875, 0.1875, 0.6875, 0.6867, 0.625, 0.75, 0.625, 0.75, 0.6875, 0.6867, 0.6875, 0.8125, 0.625, 0.875, 0.625, 0.875, 0.6875, 0.8125, 0.6875, 0.3133, 0.625, 0.375, 0.625, 0.375, 0.6875, 0.3133, 0.6875, 0.5, 0.625, 0.625, 0.625, 0.625, 0.6875, 0.5, 0.6875, 0.5, 0.5, 0.625, 0.5, 0.625, 0.5625, 0.5, 0.5625, 0.3133, 0.5, 0.375, 0.5, 0.375, 0.5625, 0.3133, 0.5625, 0.8125, 0.5, 0.875, 0.5, 0.875, 0.5625, 0.8125, 0.5625, 0.6867, 0.5, 0.75, 0.5, 0.75, 0.5625, 0.6867, 0.5625, 0.1875, 0.5, 0.25, 0.5, 0.25, 0.5625, 0.1875, 0.5625, 0.125, 0.5, 0.1875, 0.5, 0.1875, 0.5625, 0.125, 0.5625, 0.75, 0.5, 0.8125, 0.5, 0.8125, 0.5625, 0.75, 0.5625, 0.625, 0.5, 0.6867, 0.5, 0.6867, 0.5625, 0.625, 0.5625, 0.25, 0.5, 0.3133, 0.5, 0.3133, 0.5625, 0.25, 0.5625, 0.375, 0.5, 0.5, 0.5, 0.5, 0.5625, 0.375, 0.5625, 0.375, 0.125, 0.5, 0.125, 0.5, 0.1875, 0.375, 0.1875, 0.5, 0.125, 0.625, 0.125, 0.625, 0.1875, 0.5, 0.1875])
me_cube_002.update()

# ---- objects
ob_empty = bpy.data.objects.new('Empty', None)
ob_cylinder = bpy.data.objects.new('Cylinder', me_cylinder)
ob_cylinder_001 = bpy.data.objects.new('Cylinder.001', me_cylinder_001)
ob_cylinder_002 = bpy.data.objects.new('Cylinder.002', me_cylinder_002)
ob_cylinder_003 = bpy.data.objects.new('Cylinder.003', me_cylinder_003)
ob_cube = bpy.data.objects.new('Cube', me_cube_001)
ob_cube_001 = bpy.data.objects.new('Cube.001', me_cube_002)

# ---- transforms, parenting, visibility, modifiers, constraints
ob_empty.location = (0.0, 10.01, 0.0)
ob_empty.rotation_euler = (1.571, 0.0, 0.0)
ob_empty.empty_display_type = 'IMAGE'
ob_empty.empty_display_size = 5.0
ob_empty.hide_select = True
ob_cylinder.location = (1.422, 0.0, 0.0)
ob_cylinder.rotation_euler = (0.0, 1.571, 0.0)
ob_cylinder.scale = (0.03891, 0.03891, 0.9393)
ob_cylinder_001.location = (-0.1698, 0.0, 0.0)
ob_cylinder_001.rotation_euler = (0.0, 1.571, 0.0)
ob_cylinder_001.scale = (0.04442, 0.04442, 0.6872)
ob_cylinder_002.location = (2.39, 0.0, 0.0)
ob_cylinder_002.rotation_euler = (0.0, 1.571, 0.0)
ob_cylinder_002.scale = (0.03027, 0.03027, 0.03233)
ob_cylinder_003.location = (2.434, 0.0, 0.0)
ob_cylinder_003.rotation_euler = (0.0, 1.571, 0.0)
ob_cylinder_003.scale = (0.0466, 0.0466, 0.01562)
ob_cube.location = (0.2587, 0.0, -0.06957)
ob_cube.rotation_euler = (3.142, 0.0, 0.0)
ob_cube.scale = (0.1204, 0.02466, 0.04832)
ob_cube_001.location = (0.2587, 0.0, 0.06957)
ob_cube_001.scale = (0.1204, 0.02466, 0.04832)

# ---- collection membership
col_collection.objects.link(ob_empty)
col_collection.objects.link(ob_cylinder)
col_collection.objects.link(ob_cylinder_001)
col_collection.objects.link(ob_cylinder_002)
col_collection.objects.link(ob_cylinder_003)
col_collection.objects.link(ob_cube)
col_collection.objects.link(ob_cube_001)

# ---- scene / render settings (as saved in the file)
scene.frame_start = 1; scene.frame_end = 250; scene.frame_set(1)
scene.render.engine = 'BLENDER_EEVEE_NEXT'
scene.cycles.sampling_pattern = 'TABULATED_SOBOL'
scene.cycles.use_light_tree = False
scene.view_settings.view_transform = 'Filmic'
bpy.context.view_layer.update()

# ---- added for rendering (the .blend has no active camera and no usable light): camera, sun
cam_auto = bpy.data.cameras.new('AutoCamera')
cam_auto.lens = 50.0
cam_auto.sensor_width = 36.0
cam_auto.clip_end = 1000.0
ob_auto_camera = bpy.data.objects.new('AutoCamera', cam_auto)
scene.collection.objects.link(ob_auto_camera)
ob_auto_camera.location = (3.8668, -3.68251, 2.45501)
ob_auto_camera.rotation_euler = (1.09748, -7.21219e-08, 0.694738)
scene.camera = ob_auto_camera
light_auto_sun = bpy.data.lights.new('AutoSun', 'SUN')
light_auto_sun.energy = 3.0
light_auto_sun.angle = 0.0523599
ob_auto_sun = bpy.data.objects.new('AutoSun', light_auto_sun)
scene.collection.objects.link(ob_auto_sun)
ob_auto_sun.rotation_euler = (0.872665, 0.174533, 0.523599)
bpy.context.view_layer.update()
